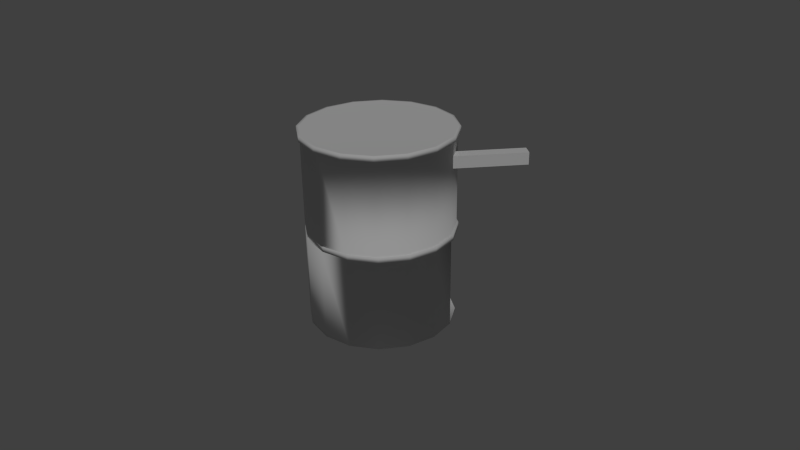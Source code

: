 # Source: drum_Teepee.blend  (saved by Blender 2.75.0; exported with 4.5.12 LTS)
import bpy
from mathutils import Matrix  # noqa: F401  (used for matrix-valued properties, if any)

bpy.ops.wm.read_factory_settings(use_empty=True)
scene = bpy.context.scene
scene.name = 'Scene'

# ---- collections
col_collection_1 = bpy.data.collections.new('Collection 1'); scene.collection.children.link(col_collection_1)

# ---- world
world_world = bpy.data.worlds.new('World'); scene.world = world_world
world_world.color = (0.05088, 0.05088, 0.05088)
world_world.use_sun_shadow = False
world_world.sun_shadow_jitter_overblur = 0.0
world_world.cycles.sampling_method = 'MANUAL'
world_world.cycles.sample_map_resolution = 256

# ---- cameras
cam_camera = bpy.data.cameras.new('Camera')
cam_camera.clip_end = 100.0
cam_camera.lens = 35.0
cam_camera.sensor_width = 32.0
cam_camera.sensor_height = 18.0
cam_camera.ortho_scale = 7.314
cam_camera.dof.focus_distance = 0.0

# ---- lights
light_sun = bpy.data.lights.new('Sun', 'SUN')
light_sun.transmission_factor = 0.0
light_sun.angle = 0.1993
light_sun.energy = 1.0
light_sun.shadow_buffer_clip_start = 0.5
light_sun.shadow_soft_size = 0.1
light_sun.shadow_cascade_max_distance = 1000.0
light_sun.cycles.use_multiple_importance_sampling = False

# ---- meshes
me_cylinder_001 = bpy.data.meshes.new('Cylinder.001')
me_cylinder_001.from_pydata([(0.1748, 0.1239, 1.003), (0.1748, 0.1239, 1.156), (0.9825, 1.2, 1.003), (0.9825, 1.2, 1.156), (0.2968, 0.03229, 1.003), (0.2968, 0.03229, 1.156), (1.105, 1.109, 1.003), (1.105, 1.109, 1.156)], [], [(1, 3, 2, 0), (3, 7, 6, 2), (7, 5, 4, 6), (5, 1, 0, 4), (0, 2, 6, 4), (5, 7, 3, 1)])
me_cylinder_001.use_remesh_preserve_volume = False
me_cylinder_001.use_remesh_preserve_attributes = False
me_cylinder_001.use_mirror_vertex_groups = False
me_cylinder_001.update()
me_cylinder = bpy.data.meshes.new('Cylinder')
me_cylinder.from_pydata([(-0.2818, 0.9417, -1.103), (-0.2818, 0.9417, 1.411), (0.07848, 0.87, -1.103), (0.07848, 0.87, 1.411), (0.384, 0.6659, -1.103), (0.384, 0.6659, 1.411), (0.5881, 0.3604, -1.103), (0.5881, 0.3604, 1.411), (0.6597, 8.645e-05, -1.103), (0.6597, 8.645e-05, 1.411), (0.5881, -0.3602, -1.103), (0.5881, -0.3602, 1.411), (0.384, -0.6657, -1.103), (0.384, -0.6657, 1.411), (0.07848, -0.8698, -1.103), (0.07848, -0.8698, 1.411), (-0.2818, -0.9415, -1.103), (-0.2818, -0.9415, 1.411), (-0.6422, -0.8698, -1.103), (-0.6422, -0.8698, 1.411), (-0.9476, -0.6657, -1.103), (-0.9476, -0.6657, 1.411), (-1.152, -0.3602, -1.103), (-1.152, -0.3602, 1.411), (-1.223, 8.65e-05, -1.103), (-1.223, 8.65e-05, 1.411), (-1.152, 0.3604, -1.103), (-1.152, 0.3604, 1.411), (-0.9476, 0.6659, -1.103), (-0.9476, 0.6659, 1.411), (-0.6422, 0.87, -1.103), (-0.6422, 0.87, 1.411), (-0.2818, 0.9417, 0.1628), (0.07848, 0.87, 0.1628), (0.384, 0.6659, 0.1628), (0.5881, 0.3604, 0.1628), (0.6597, 8.645e-05, 0.1628), (0.5881, -0.3602, 0.1628), (0.384, -0.6657, 0.1628), (0.07848, -0.8698, 0.1628), (-0.2818, -0.9415, 0.1628), (-0.6422, -0.8698, 0.1628), (-0.9476, -0.6657, 0.1628), (-1.152, -0.3602, 0.1628), (-1.223, 8.65e-05, 0.1628), (-1.152, 0.3604, 0.1628), (-0.9476, 0.6659, 0.1628), (-0.6422, 0.87, 0.1628), (0.07848, 0.87, 0.09512), (0.384, 0.6659, 0.09512), (0.5881, 0.3604, 0.09512), (0.6597, 8.645e-05, 0.09512), (0.5881, -0.3602, 0.09512), (0.384, -0.6657, 0.09512), (0.07848, -0.8698, 0.09512), (-0.2818, -0.9415, 0.09512), (-0.6422, -0.8698, 0.09512), (-0.9476, -0.6657, 0.09512), (-1.152, -0.3602, 0.09512), (-1.223, 8.65e-05, 0.09512), (-1.152, 0.3604, 0.09512), (-0.9476, 0.6659, 0.09512), (-0.6422, 0.87, 0.09512), (-0.2818, 0.9417, 0.09512), (-0.2518, 0.9432, 0.09512), (-0.2518, 0.9432, 0.1628), (-0.9176, 0.6674, 0.1628), (-0.6121, 0.8716, 0.1628), (-1.122, 0.362, 0.1628), (-1.193, 0.001648, 0.1628), (-1.122, -0.3587, 0.1628), (-0.9176, -0.6641, 0.1628), (-0.6121, -0.8683, 0.1628), (-0.2518, -0.9399, 0.1628), (0.1085, -0.8683, 0.1628), (0.414, -0.6641, 0.1628), (0.6181, -0.3587, 0.1628), (0.6898, 0.001648, 0.1628), (0.6181, 0.362, 0.1628), (0.414, 0.6674, 0.1628), (0.1085, 0.8716, 0.1628), (0.1085, 0.8716, 0.09512), (0.414, 0.6674, 0.09512), (0.6181, 0.362, 0.09512), (0.6898, 0.001648, 0.09512), (0.6181, -0.3587, 0.09512), (0.414, -0.6641, 0.09512), (0.1085, -0.8683, 0.09512), (-0.2518, -0.9399, 0.09512), (-0.6121, -0.8683, 0.09512), (-0.9176, -0.6641, 0.09512), (-1.122, -0.3587, 0.09512), (-1.193, 0.001648, 0.09512), (-1.122, 0.362, 0.09512), (-0.9176, 0.6674, 0.09512), (-0.6121, 0.8716, 0.09512), (-0.2818, 0.9417, 1.349), (0.07848, 0.87, 1.349), (0.384, 0.6659, 1.349), (0.5881, 0.3604, 1.349), (0.6597, 8.645e-05, 1.349), (0.5881, -0.3602, 1.349), (0.384, -0.6657, 1.349), (0.07848, -0.8698, 1.349), (-0.2818, -0.9415, 1.349), (-0.6422, -0.8698, 1.349), (-0.9476, -0.6657, 1.349), (-1.152, -0.3602, 1.349), (-1.223, 8.65e-05, 1.349), (-1.152, 0.3604, 1.349), (-0.9476, 0.6659, 1.349), (-0.6422, 0.87, 1.349), (0.09136, 0.9011, 1.412), (-0.2818, 0.9753, 1.412), (-0.2818, 0.9753, 1.348), (0.4078, 0.6897, 1.412), (0.6192, 0.3733, 1.412), (0.6934, 8.645e-05, 1.412), (0.6192, -0.3731, 1.412), (0.4078, -0.6895, 1.412), (0.09136, -0.9009, 1.412), (-0.2818, -0.9751, 1.412), (-0.6551, -0.9009, 1.412), (-0.9714, -0.6895, 1.412), (-1.183, -0.3731, 1.412), (-1.257, 8.65e-05, 1.412), (-1.183, 0.3733, 1.412), (-0.9714, 0.6897, 1.412), (-0.6551, 0.9011, 1.412), (0.09136, 0.9011, 1.348), (0.4078, 0.6897, 1.348), (0.6192, 0.3733, 1.348), (0.6934, 8.645e-05, 1.348), (0.6192, -0.3731, 1.348), (0.4078, -0.6895, 1.348), (0.09136, -0.9009, 1.348), (-0.2818, -0.9751, 1.348), (-0.6551, -0.9009, 1.348), (-0.9714, -0.6895, 1.348), (-1.183, -0.3731, 1.348), (-1.257, 8.65e-05, 1.348), (-1.183, 0.3733, 1.348), (-0.9714, 0.6897, 1.348), (-0.6551, 0.9011, 1.348)], [], [(99, 98, 130, 131), (29, 31, 128, 127), (11, 13, 119, 118), (100, 99, 131, 132), (19, 21, 123, 122), (101, 100, 132, 133), (102, 101, 133, 134), (1, 3, 112, 113), (27, 29, 127, 126), (9, 11, 118, 117), (103, 102, 134, 135), (17, 19, 122, 121), (104, 103, 135, 136), (105, 104, 136, 137), (3, 1, 31, 29, 27, 25, 23, 21, 19, 17, 15, 13, 11, 9, 7, 5), (25, 27, 126, 125), (7, 9, 117, 116), (0, 2, 4, 6, 8, 10, 12, 14, 16, 18, 20, 22, 24, 26, 28, 30), (49, 48, 81, 82), (41, 42, 71, 72), (63, 62, 95, 64), (48, 63, 64, 81), (42, 43, 70, 71), (61, 60, 93, 94), (43, 44, 69, 70), (60, 59, 92, 93), (44, 45, 68, 69), (59, 58, 91, 92), (45, 46, 66, 68), (58, 57, 90, 91), (32, 33, 80, 65), (47, 32, 65, 67), (57, 56, 89, 90), (33, 34, 79, 80), (0, 63, 48, 2), (6, 50, 51, 8), (8, 51, 52, 10), (10, 52, 53, 12), (12, 53, 54, 14), (14, 54, 55, 16), (16, 55, 56, 18), (18, 56, 57, 20), (20, 57, 58, 22), (22, 58, 59, 24), (24, 59, 60, 26), (26, 60, 61, 28), (30, 62, 63, 0), (28, 61, 62, 30), (94, 66, 67, 95), (95, 67, 65, 64), (93, 68, 66, 94), (92, 69, 68, 93), (91, 70, 69, 92), (90, 71, 70, 91), (89, 72, 71, 90), (88, 73, 72, 89), (87, 74, 73, 88), (86, 75, 74, 87), (85, 76, 75, 86), (84, 77, 76, 85), (83, 78, 77, 84), (82, 79, 78, 83), (81, 80, 79, 82), (64, 65, 80, 81), (62, 61, 94, 95), (40, 41, 72, 73), (50, 49, 82, 83), (39, 40, 73, 74), (51, 50, 83, 84), (38, 39, 74, 75), (52, 51, 84, 85), (37, 38, 75, 76), (53, 52, 85, 86), (36, 37, 76, 77), (54, 53, 86, 87), (35, 36, 77, 78), (55, 54, 87, 88), (34, 35, 78, 79), (56, 55, 88, 89), (46, 47, 67, 66), (46, 110, 111, 47), (47, 111, 96, 32), (45, 109, 110, 46), (44, 108, 109, 45), (43, 107, 108, 44), (42, 106, 107, 43), (41, 105, 106, 42), (40, 104, 105, 41), (39, 103, 104, 40), (38, 102, 103, 39), (37, 101, 102, 38), (36, 100, 101, 37), (35, 99, 100, 36), (34, 98, 99, 35), (33, 97, 98, 34), (32, 96, 97, 33), (114, 113, 112, 129), (129, 112, 115, 130), (130, 115, 116, 131), (131, 116, 117, 132), (132, 117, 118, 133), (133, 118, 119, 134), (134, 119, 120, 135), (135, 120, 121, 136), (136, 121, 122, 137), (137, 122, 123, 138), (138, 123, 124, 139), (139, 124, 125, 140), (140, 125, 126, 141), (141, 126, 127, 142), (143, 128, 113, 114), (142, 127, 128, 143), (111, 110, 142, 143), (98, 97, 129, 130), (3, 5, 115, 112), (21, 23, 124, 123), (96, 111, 143, 114), (97, 96, 114, 129), (110, 109, 141, 142), (13, 15, 120, 119), (31, 1, 113, 128), (109, 108, 140, 141), (5, 7, 116, 115), (23, 25, 125, 124), (108, 107, 139, 140), (107, 106, 138, 139), (15, 17, 121, 120), (106, 105, 137, 138)])
me_cylinder.polygons.foreach_set('use_smooth', [True] * 128)
me_cylinder.use_remesh_preserve_volume = False
me_cylinder.use_remesh_preserve_attributes = False
me_cylinder.use_mirror_vertex_groups = False
me_cylinder.update()

# ---- objects
ob_cylinder_001 = bpy.data.objects.new('Cylinder.001', me_cylinder_001)
ob_cylinder = bpy.data.objects.new('Cylinder', me_cylinder)
ob_sun = bpy.data.objects.new('Sun', light_sun)
ob_camera = bpy.data.objects.new('Camera', cam_camera)

# ---- transforms, parenting, visibility, modifiers, constraints
ob_cylinder_001.location = (0.05022, 0.008928, 1.087)
ob_cylinder_001.lineart.crease_threshold = 0.0
_m = ob_cylinder_001.modifiers.new('Solidify', 'SOLIDIFY')
_m.nonmanifold_thickness_mode = 'FIXED'
_m.nonmanifold_merge_threshold = 0.0003
ob_cylinder.location = (0.05022, 0.008928, 1.087)
ob_cylinder.lineart.crease_threshold = 0.0
_m = ob_cylinder.modifiers.new('Solidify', 'SOLIDIFY')
_m.nonmanifold_thickness_mode = 'FIXED'
_m.nonmanifold_merge_threshold = 0.0003
ob_sun.location = (5.016, -9.781e-07, 7.28)
ob_sun.rotation_euler = (4.574e-08, 0.7287, -0.7114)
ob_sun.lineart.crease_threshold = 0.0
ob_camera.location = (7.056, -6.457, 6.038)
ob_camera.rotation_euler = (1.109, 0.01082, 0.8149)
ob_camera.lock_rotations_4d = False
ob_camera.empty_display_type = 'ARROWS'
ob_camera.color = (0.0, 0.0, 0.0, 0.0)
ob_camera.display_type = 'WIRE'
ob_camera.lineart.crease_threshold = 0.0

# ---- collection membership
col_collection_1.objects.link(ob_cylinder_001)
col_collection_1.objects.link(ob_cylinder)
col_collection_1.objects.link(ob_sun)
col_collection_1.objects.link(ob_camera)

# ---- scene / render settings (as saved in the file)
scene.camera = ob_camera
scene.frame_start = 1; scene.frame_end = 250; scene.frame_set(2)
scene.render.engine = 'CYCLES'
scene.render.resolution_percentage = 50
scene.render.dither_intensity = 0.0
scene.cycles.use_denoising = False
scene.cycles.samples = 100
scene.cycles.sampling_pattern = 'TABULATED_SOBOL'
scene.cycles.light_sampling_threshold = 0.0
scene.cycles.use_adaptive_sampling = False
scene.cycles.use_light_tree = False
scene.cycles.blur_glossy = 0.0
scene.cycles.pixel_filter_type = 'GAUSSIAN'
scene.cycles.sample_clamp_indirect = 0.0
scene.view_settings.view_transform = 'Standard'
bpy.context.view_layer.update()

